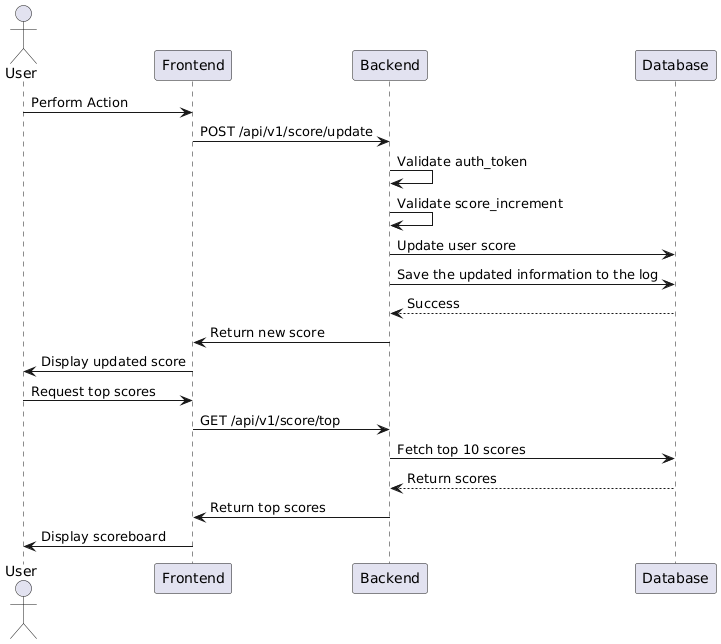

The diagram above was rendered by PlantUML. Its source (embedded in the PNG):
@startuml
actor User
participant Frontend
participant Backend
participant Database

User -> Frontend: Perform Action
Frontend -> Backend: POST /api/v1/score/update
Backend -> Backend: Validate auth_token
Backend -> Backend: Validate score_increment
Backend -> Database: Update user score
Backend -> Database: Save the updated information to the log
Database --> Backend: Success
Backend -> Frontend: Return new score
Frontend -> User: Display updated score

User -> Frontend: Request top scores
Frontend -> Backend: GET /api/v1/score/top
Backend -> Database: Fetch top 10 scores
Database --> Backend: Return scores
Backend -> Frontend: Return top scores
Frontend -> User: Display scoreboard
@enduml